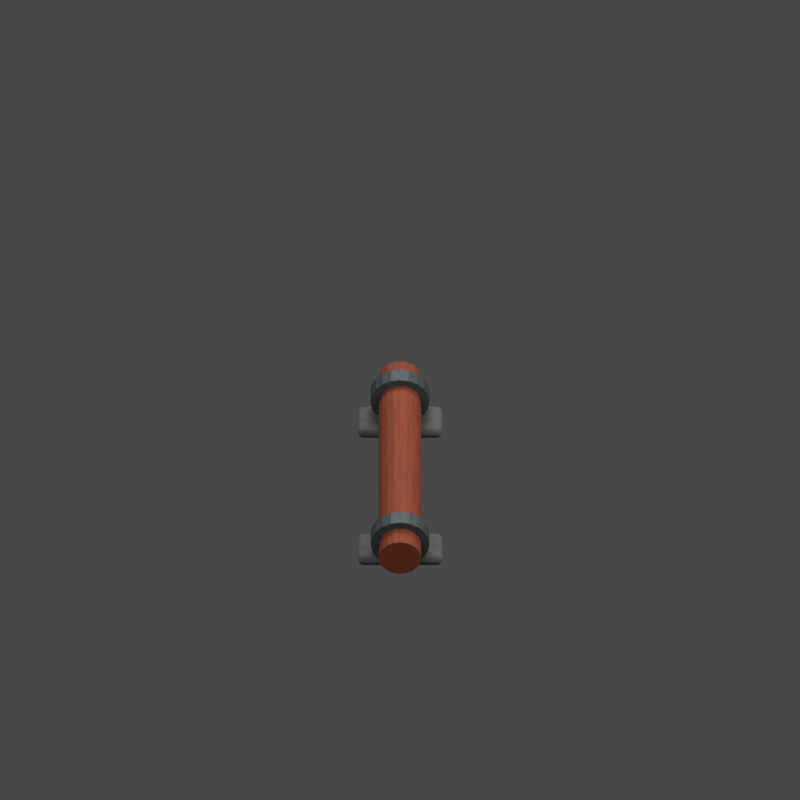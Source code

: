 # Source: pipe-ns.blend  (saved by Blender 5.2.45; exported with 4.5.12 LTS)
import bpy
from mathutils import Matrix  # noqa: F401  (used for matrix-valued properties, if any)

bpy.ops.wm.read_factory_settings(use_empty=True)
scene = bpy.context.scene
scene.name = 'FC2 Environment pipe-ns'

# ---- materials (node trees are filled in below, after node groups)
mat_fc2_concrete_001 = bpy.data.materials.new('FC2 concrete.001')
mat_fc2_concrete_001.diffuse_color = (0.115, 0.125, 0.123, 1.0)
mat_fc2_rust_001 = bpy.data.materials.new('FC2 rust.001')
mat_fc2_rust_001.diffuse_color = (0.3, 0.065, 0.028, 1.0)
mat_fc2_iron_001 = bpy.data.materials.new('FC2 iron.001')
mat_fc2_iron_001.diffuse_color = (0.1, 0.13, 0.14, 1.0)

# ---- material node trees
mat_fc2_concrete_001.use_nodes = True; mat_fc2_concrete_001.node_tree.nodes.clear()
_N = mat_fc2_concrete_001.node_tree.nodes; _L = mat_fc2_concrete_001.node_tree.links
n0 = _N.new('ShaderNodeBsdfPrincipled'); n0.name = 'Principled BSDF'; n0.location = (-200, 100)
n0.inputs[2].default_value = 0.96
n0.inputs[10].default_value = 0.005
n0.inputs[27].default_value = (0.115, 0.125, 0.123, 1.0)
n1 = _N.new('ShaderNodeOutputMaterial'); n1.name = 'Material Output'; n1.location = (200, 100)
n2 = _N.new('ShaderNodeTexNoise'); n2.name = 'Noise Texture'; n2.location = (0, 0)
n2.width = 160
n2.inputs[2].default_value = 8.0
n2.inputs[3].default_value = 3.0
n3 = _N.new('ShaderNodeValToRGB'); n3.name = 'Color Ramp'; n3.location = (0, 0)
while len(n3.color_ramp.elements) > 1: n3.color_ramp.elements.remove(n3.color_ramp.elements[-1])
n3.color_ramp.elements[0].position = 0.2; n3.color_ramp.elements[0].color = (0.07475, 0.08125, 0.07995, 1.0)
_e = n3.color_ramp.elements.new(0.8); _e.color = (0.115, 0.125, 0.123, 1.0)
n4 = _N.new('ShaderNodeBump'); n4.name = 'Bump'; n4.location = (0, 0)
n4.inputs[0].default_value = 0.12
n4.inputs[1].default_value = 0.015
_L.new(n0.outputs[0], n1.inputs[0])
_L.new(n2.outputs[0], n3.inputs[0])
_L.new(n3.outputs[0], n0.inputs[0])
_L.new(n2.outputs[0], n4.inputs[3])
_L.new(n4.outputs[0], n0.inputs[5])
n1.is_active_output = True
mat_fc2_rust_001.use_nodes = True; mat_fc2_rust_001.node_tree.nodes.clear()
_N = mat_fc2_rust_001.node_tree.nodes; _L = mat_fc2_rust_001.node_tree.links
n0 = _N.new('ShaderNodeBsdfPrincipled'); n0.name = 'Principled BSDF'; n0.location = (-200, 100)
n0.inputs[1].default_value = 0.3
n0.inputs[2].default_value = 0.8
n0.inputs[10].default_value = 0.005
n0.inputs[27].default_value = (0.3, 0.065, 0.028, 1.0)
n1 = _N.new('ShaderNodeOutputMaterial'); n1.name = 'Material Output'; n1.location = (200, 100)
n2 = _N.new('ShaderNodeTexNoise'); n2.name = 'Noise Texture'; n2.location = (0, 0)
n2.width = 160
n2.inputs[2].default_value = 8.0
n2.inputs[3].default_value = 3.0
n3 = _N.new('ShaderNodeValToRGB'); n3.name = 'Color Ramp'; n3.location = (0, 0)
while len(n3.color_ramp.elements) > 1: n3.color_ramp.elements.remove(n3.color_ramp.elements[-1])
n3.color_ramp.elements[0].position = 0.2; n3.color_ramp.elements[0].color = (0.195, 0.04225, 0.0182, 1.0)
_e = n3.color_ramp.elements.new(0.8); _e.color = (0.3, 0.065, 0.028, 1.0)
n4 = _N.new('ShaderNodeBump'); n4.name = 'Bump'; n4.location = (0, 0)
n4.inputs[0].default_value = 0.12
n4.inputs[1].default_value = 0.015
_L.new(n0.outputs[0], n1.inputs[0])
_L.new(n2.outputs[0], n3.inputs[0])
_L.new(n3.outputs[0], n0.inputs[0])
_L.new(n2.outputs[0], n4.inputs[3])
_L.new(n4.outputs[0], n0.inputs[5])
n1.is_active_output = True
mat_fc2_iron_001.use_nodes = True; mat_fc2_iron_001.node_tree.nodes.clear()
_N = mat_fc2_iron_001.node_tree.nodes; _L = mat_fc2_iron_001.node_tree.links
n0 = _N.new('ShaderNodeBsdfPrincipled'); n0.name = 'Principled BSDF'; n0.location = (-200, 100)
n0.inputs[1].default_value = 0.65
n0.inputs[2].default_value = 0.64
n0.inputs[10].default_value = 0.005
n0.inputs[27].default_value = (0.1, 0.13, 0.14, 1.0)
n1 = _N.new('ShaderNodeOutputMaterial'); n1.name = 'Material Output'; n1.location = (200, 100)
n2 = _N.new('ShaderNodeTexNoise'); n2.name = 'Noise Texture'; n2.location = (0, 0)
n2.width = 160
n2.inputs[2].default_value = 8.0
n2.inputs[3].default_value = 3.0
n3 = _N.new('ShaderNodeValToRGB'); n3.name = 'Color Ramp'; n3.location = (0, 0)
while len(n3.color_ramp.elements) > 1: n3.color_ramp.elements.remove(n3.color_ramp.elements[-1])
n3.color_ramp.elements[0].position = 0.2; n3.color_ramp.elements[0].color = (0.065, 0.0845, 0.091, 1.0)
_e = n3.color_ramp.elements.new(0.8); _e.color = (0.1, 0.13, 0.14, 1.0)
n4 = _N.new('ShaderNodeBump'); n4.name = 'Bump'; n4.location = (0, 0)
n4.inputs[0].default_value = 0.12
n4.inputs[1].default_value = 0.015
_L.new(n0.outputs[0], n1.inputs[0])
_L.new(n2.outputs[0], n3.inputs[0])
_L.new(n3.outputs[0], n0.inputs[0])
_L.new(n2.outputs[0], n4.inputs[3])
_L.new(n4.outputs[0], n0.inputs[5])
n1.is_active_output = True

# ---- world
world_fc2_studio_environment_pipe_ns = bpy.data.worlds.new('FC2 studio Environment pipe-ns'); scene.world = world_fc2_studio_environment_pipe_ns
world_fc2_studio_environment_pipe_ns.use_nodes = True; world_fc2_studio_environment_pipe_ns.node_tree.nodes.clear()
_N = world_fc2_studio_environment_pipe_ns.node_tree.nodes; _L = world_fc2_studio_environment_pipe_ns.node_tree.links
n0 = _N.new('ShaderNodeBackground'); n0.name = 'Background'; n0.location = (-200, 100)
n0.inputs[0].default_value = (0.3, 0.3, 0.3, 1.0)
n0.inputs[1].default_value = 0.35
n1 = _N.new('ShaderNodeOutputWorld'); n1.name = 'World Output'; n1.location = (200, 100)
_L.new(n0.outputs[0], n1.inputs[0])
n1.is_active_output = True

# ---- cameras
cam_camera_005 = bpy.data.cameras.new('Camera.005')
cam_camera_005.type = 'ORTHO'
cam_camera_005.ortho_scale = 4.9

# ---- lights
light_area_015 = bpy.data.lights.new('Area.015', 'AREA')
light_area_015.color = (1.0, 0.96, 0.9)
light_area_015.energy = 450.0
light_area_015.size = 5.0
light_area_015.size_y = 1.0
light_area_016 = bpy.data.lights.new('Area.016', 'AREA')
light_area_016.color = (1.0, 0.96, 0.9)
light_area_016.energy = 292.5
light_area_016.size = 4.0
light_area_016.size_y = 1.0
light_area_017 = bpy.data.lights.new('Area.017', 'AREA')
light_area_017.color = (1.0, 0.96, 0.9)
light_area_017.energy = 540.0
light_area_017.size = 3.0
light_area_017.size_y = 1.0

# ---- meshes
me_cube_022 = bpy.data.meshes.new('Cube.022')
me_cube_022.from_pydata([(-0.12, -0.26, -0.04), (-0.12, -0.26, 0.04), (-0.12, 0.26, -0.04), (-0.12, 0.26, 0.04), (0.12, -0.26, -0.04), (0.12, -0.26, 0.04), (0.12, 0.26, -0.04), (0.12, 0.26, 0.04)], [], [(0, 1, 3, 2), (2, 3, 7, 6), (6, 7, 5, 4), (4, 5, 1, 0), (2, 6, 4, 0), (7, 3, 1, 5)])
_uv = me_cube_022.uv_layers.new(name='UVMap')
_uv.uv.foreach_set('vector', [0.375, 0.0, 0.625, 0.0, 0.625, 0.25, 0.375, 0.25, 0.375, 0.25, 0.625, 0.25, 0.625, 0.5, 0.375, 0.5, 0.375, 0.5, 0.625, 0.5, 0.625, 0.75, 0.375, 0.75, 0.375, 0.75, 0.625, 0.75, 0.625, 1.0, 0.375, 1.0, 0.125, 0.5, 0.375, 0.5, 0.375, 0.75, 0.125, 0.75, 0.625, 0.5, 0.875, 0.5, 0.875, 0.75, 0.625, 0.75])
me_cube_022.materials.append(mat_fc2_concrete_001)
me_cube_022.update()
me_cube_023 = bpy.data.meshes.new('Cube.023')
me_cube_023.from_pydata([(-0.12, -0.26, -0.04), (-0.12, -0.26, 0.04), (-0.12, 0.26, -0.04), (-0.12, 0.26, 0.04), (0.12, -0.26, -0.04), (0.12, -0.26, 0.04), (0.12, 0.26, -0.04), (0.12, 0.26, 0.04)], [], [(0, 1, 3, 2), (2, 3, 7, 6), (6, 7, 5, 4), (4, 5, 1, 0), (2, 6, 4, 0), (7, 3, 1, 5)])
_uv = me_cube_023.uv_layers.new(name='UVMap')
_uv.uv.foreach_set('vector', [0.375, 0.0, 0.625, 0.0, 0.625, 0.25, 0.375, 0.25, 0.375, 0.25, 0.625, 0.25, 0.625, 0.5, 0.375, 0.5, 0.375, 0.5, 0.625, 0.5, 0.625, 0.75, 0.375, 0.75, 0.375, 0.75, 0.625, 0.75, 0.625, 1.0, 0.375, 1.0, 0.125, 0.5, 0.375, 0.5, 0.375, 0.75, 0.125, 0.75, 0.625, 0.5, 0.875, 0.5, 0.875, 0.75, 0.625, 0.75])
me_cube_023.materials.append(mat_fc2_concrete_001)
me_cube_023.update()
me_cylinder_011 = bpy.data.meshes.new('Cylinder.011')
me_cylinder_011.from_pydata([(0.0, 0.13, -0.825), (0.0, 0.13, 0.825), (0.04017, 0.1236, -0.825), (0.04017, 0.1236, 0.825), (0.07641, 0.1052, -0.825), (0.07641, 0.1052, 0.825), (0.1052, 0.07641, -0.825), (0.1052, 0.07641, 0.825), (0.1236, 0.04017, -0.825), (0.1236, 0.04017, 0.825), (0.13, 0.0, -0.825), (0.13, 0.0, 0.825), (0.1236, -0.04017, -0.825), (0.1236, -0.04017, 0.825), (0.1052, -0.07641, -0.825), (0.1052, -0.07641, 0.825), (0.07641, -0.1052, -0.825), (0.07641, -0.1052, 0.825), (0.04017, -0.1236, -0.825), (0.04017, -0.1236, 0.825), (0.0, -0.13, -0.825), (0.0, -0.13, 0.825), (-0.04017, -0.1236, -0.825), (-0.04017, -0.1236, 0.825), (-0.07641, -0.1052, -0.825), (-0.07641, -0.1052, 0.825), (-0.1052, -0.07641, -0.825), (-0.1052, -0.07641, 0.825), (-0.1236, -0.04017, -0.825), (-0.1236, -0.04017, 0.825), (-0.13, 0.0, -0.825), (-0.13, 0.0, 0.825), (-0.1236, 0.04017, -0.825), (-0.1236, 0.04017, 0.825), (-0.1052, 0.07641, -0.825), (-0.1052, 0.07641, 0.825), (-0.07641, 0.1052, -0.825), (-0.07641, 0.1052, 0.825), (-0.04017, 0.1236, -0.825), (-0.04017, 0.1236, 0.825)], [], [(0, 1, 3, 2), (2, 3, 5, 4), (4, 5, 7, 6), (6, 7, 9, 8), (8, 9, 11, 10), (10, 11, 13, 12), (12, 13, 15, 14), (14, 15, 17, 16), (16, 17, 19, 18), (18, 19, 21, 20), (20, 21, 23, 22), (22, 23, 25, 24), (24, 25, 27, 26), (26, 27, 29, 28), (28, 29, 31, 30), (30, 31, 33, 32), (32, 33, 35, 34), (34, 35, 37, 36), (3, 1, 39, 37, 35, 33, 31, 29, 27, 25, 23, 21, 19, 17, 15, 13, 11, 9, 7, 5), (36, 37, 39, 38), (38, 39, 1, 0), (0, 2, 4, 6, 8, 10, 12, 14, 16, 18, 20, 22, 24, 26, 28, 30, 32, 34, 36, 38)])
_uv = me_cylinder_011.uv_layers.new(name='UVMap')
_uv.uv.foreach_set('vector', [1.0, 0.5, 1.0, 1.0, 0.95, 1.0, 0.95, 0.5, 0.95, 0.5, 0.95, 1.0, 0.9, 1.0, 0.9, 0.5, 0.9, 0.5, 0.9, 1.0, 0.85, 1.0, 0.85, 0.5, 0.85, 0.5, 0.85, 1.0, 0.8, 1.0, 0.8, 0.5, 0.8, 0.5, 0.8, 1.0, 0.75, 1.0, 0.75, 0.5, 0.75, 0.5, 0.75, 1.0, 0.7, 1.0, 0.7, 0.5, 0.7, 0.5, 0.7, 1.0, 0.65, 1.0, 0.65, 0.5, 0.65, 0.5, 0.65, 1.0, 0.6, 1.0, 0.6, 0.5, 0.6, 0.5, 0.6, 1.0, 0.55, 1.0, 0.55, 0.5, 0.55, 0.5, 0.55, 1.0, 0.5, 1.0, 0.5, 0.5, 0.5, 0.5, 0.5, 1.0, 0.45, 1.0, 0.45, 0.5, 0.45, 0.5, 0.45, 1.0, 0.4, 1.0, 0.4, 0.5, 0.4, 0.5, 0.4, 1.0, 0.35, 1.0, 0.35, 0.5, 0.35, 0.5, 0.35, 1.0, 0.3, 1.0, 0.3, 0.5, 0.3, 0.5, 0.3, 1.0, 0.25, 1.0, 0.25, 0.5, 0.25, 0.5, 0.25, 1.0, 0.2, 1.0, 0.2, 0.5, 0.2, 0.5, 0.2, 1.0, 0.15, 1.0, 0.15, 0.5, 0.15, 0.5, 0.15, 1.0, 0.1, 1.0, 0.1, 0.5, 0.3242, 0.4783, 0.25, 0.49, 0.1758, 0.4783, 0.1089, 0.4442, 0.05584, 0.3911, 0.02175, 0.3242, 0.01, 0.25, 0.02175, 0.1758, 0.05584, 0.1089, 0.1089, 0.05584, 0.1758, 0.02175, 0.25, 0.01, 0.3242, 0.02175, 0.3911, 0.05584, 0.4442, 0.1089, 0.4783, 0.1758, 0.49, 0.25, 0.4783, 0.3242, 0.4442, 0.3911, 0.3911, 0.4442, 0.1, 0.5, 0.1, 1.0, 0.05, 1.0, 0.05, 0.5, 0.05, 0.5, 0.05, 1.0, -1.565e-07, 1.0, -1.565e-07, 0.5, 0.75, 0.49, 0.8242, 0.4783, 0.8911, 0.4442, 0.9442, 0.3911, 0.9783, 0.3242, 0.99, 0.25, 0.9783, 0.1758, 0.9442, 0.1089, 0.8911, 0.05584, 0.8242, 0.02175, 0.75, 0.01, 0.6758, 0.02175, 0.6089, 0.05584, 0.5558, 0.1089, 0.5217, 0.1758, 0.51, 0.25, 0.5217, 0.3242, 0.5558, 0.3911, 0.6089, 0.4442, 0.6758, 0.4783])
me_cylinder_011.materials.append(mat_fc2_rust_001)
me_cylinder_011.update()
me_cylinder_012 = bpy.data.meshes.new('Cylinder.012')
me_cylinder_012.from_pydata([(0.0, 0.18, -0.05), (0.0, 0.18, 0.05), (0.05562, 0.1712, -0.05), (0.05562, 0.1712, 0.05), (0.1058, 0.1456, -0.05), (0.1058, 0.1456, 0.05), (0.1456, 0.1058, -0.05), (0.1456, 0.1058, 0.05), (0.1712, 0.05562, -0.05), (0.1712, 0.05562, 0.05), (0.18, 0.0, -0.05), (0.18, 0.0, 0.05), (0.1712, -0.05562, -0.05), (0.1712, -0.05562, 0.05), (0.1456, -0.1058, -0.05), (0.1456, -0.1058, 0.05), (0.1058, -0.1456, -0.05), (0.1058, -0.1456, 0.05), (0.05562, -0.1712, -0.05), (0.05562, -0.1712, 0.05), (0.0, -0.18, -0.05), (0.0, -0.18, 0.05), (-0.05562, -0.1712, -0.05), (-0.05562, -0.1712, 0.05), (-0.1058, -0.1456, -0.05), (-0.1058, -0.1456, 0.05), (-0.1456, -0.1058, -0.05), (-0.1456, -0.1058, 0.05), (-0.1712, -0.05562, -0.05), (-0.1712, -0.05562, 0.05), (-0.18, 0.0, -0.05), (-0.18, 0.0, 0.05), (-0.1712, 0.05562, -0.05), (-0.1712, 0.05562, 0.05), (-0.1456, 0.1058, -0.05), (-0.1456, 0.1058, 0.05), (-0.1058, 0.1456, -0.05), (-0.1058, 0.1456, 0.05), (-0.05562, 0.1712, -0.05), (-0.05562, 0.1712, 0.05)], [], [(0, 1, 3, 2), (2, 3, 5, 4), (4, 5, 7, 6), (6, 7, 9, 8), (8, 9, 11, 10), (10, 11, 13, 12), (12, 13, 15, 14), (14, 15, 17, 16), (16, 17, 19, 18), (18, 19, 21, 20), (20, 21, 23, 22), (22, 23, 25, 24), (24, 25, 27, 26), (26, 27, 29, 28), (28, 29, 31, 30), (30, 31, 33, 32), (32, 33, 35, 34), (34, 35, 37, 36), (3, 1, 39, 37, 35, 33, 31, 29, 27, 25, 23, 21, 19, 17, 15, 13, 11, 9, 7, 5), (36, 37, 39, 38), (38, 39, 1, 0), (0, 2, 4, 6, 8, 10, 12, 14, 16, 18, 20, 22, 24, 26, 28, 30, 32, 34, 36, 38)])
_uv = me_cylinder_012.uv_layers.new(name='UVMap')
_uv.uv.foreach_set('vector', [1.0, 0.5, 1.0, 1.0, 0.95, 1.0, 0.95, 0.5, 0.95, 0.5, 0.95, 1.0, 0.9, 1.0, 0.9, 0.5, 0.9, 0.5, 0.9, 1.0, 0.85, 1.0, 0.85, 0.5, 0.85, 0.5, 0.85, 1.0, 0.8, 1.0, 0.8, 0.5, 0.8, 0.5, 0.8, 1.0, 0.75, 1.0, 0.75, 0.5, 0.75, 0.5, 0.75, 1.0, 0.7, 1.0, 0.7, 0.5, 0.7, 0.5, 0.7, 1.0, 0.65, 1.0, 0.65, 0.5, 0.65, 0.5, 0.65, 1.0, 0.6, 1.0, 0.6, 0.5, 0.6, 0.5, 0.6, 1.0, 0.55, 1.0, 0.55, 0.5, 0.55, 0.5, 0.55, 1.0, 0.5, 1.0, 0.5, 0.5, 0.5, 0.5, 0.5, 1.0, 0.45, 1.0, 0.45, 0.5, 0.45, 0.5, 0.45, 1.0, 0.4, 1.0, 0.4, 0.5, 0.4, 0.5, 0.4, 1.0, 0.35, 1.0, 0.35, 0.5, 0.35, 0.5, 0.35, 1.0, 0.3, 1.0, 0.3, 0.5, 0.3, 0.5, 0.3, 1.0, 0.25, 1.0, 0.25, 0.5, 0.25, 0.5, 0.25, 1.0, 0.2, 1.0, 0.2, 0.5, 0.2, 0.5, 0.2, 1.0, 0.15, 1.0, 0.15, 0.5, 0.15, 0.5, 0.15, 1.0, 0.1, 1.0, 0.1, 0.5, 0.3242, 0.4783, 0.25, 0.49, 0.1758, 0.4783, 0.1089, 0.4442, 0.05584, 0.3911, 0.02175, 0.3242, 0.01, 0.25, 0.02175, 0.1758, 0.05584, 0.1089, 0.1089, 0.05584, 0.1758, 0.02175, 0.25, 0.01, 0.3242, 0.02175, 0.3911, 0.05584, 0.4442, 0.1089, 0.4783, 0.1758, 0.49, 0.25, 0.4783, 0.3242, 0.4442, 0.3911, 0.3911, 0.4442, 0.1, 0.5, 0.1, 1.0, 0.05, 1.0, 0.05, 0.5, 0.05, 0.5, 0.05, 1.0, -1.565e-07, 1.0, -1.565e-07, 0.5, 0.75, 0.49, 0.8242, 0.4783, 0.8911, 0.4442, 0.9442, 0.3911, 0.9783, 0.3242, 0.99, 0.25, 0.9783, 0.1758, 0.9442, 0.1089, 0.8911, 0.05584, 0.8242, 0.02175, 0.75, 0.01, 0.6758, 0.02175, 0.6089, 0.05584, 0.5558, 0.1089, 0.5217, 0.1758, 0.51, 0.25, 0.5217, 0.3242, 0.5558, 0.3911, 0.6089, 0.4442, 0.6758, 0.4783])
me_cylinder_012.materials.append(mat_fc2_iron_001)
me_cylinder_012.update()
me_cylinder_013 = bpy.data.meshes.new('Cylinder.013')
me_cylinder_013.from_pydata([(0.0, 0.18, -0.05), (0.0, 0.18, 0.05), (0.05562, 0.1712, -0.05), (0.05562, 0.1712, 0.05), (0.1058, 0.1456, -0.05), (0.1058, 0.1456, 0.05), (0.1456, 0.1058, -0.05), (0.1456, 0.1058, 0.05), (0.1712, 0.05562, -0.05), (0.1712, 0.05562, 0.05), (0.18, 0.0, -0.05), (0.18, 0.0, 0.05), (0.1712, -0.05562, -0.05), (0.1712, -0.05562, 0.05), (0.1456, -0.1058, -0.05), (0.1456, -0.1058, 0.05), (0.1058, -0.1456, -0.05), (0.1058, -0.1456, 0.05), (0.05562, -0.1712, -0.05), (0.05562, -0.1712, 0.05), (0.0, -0.18, -0.05), (0.0, -0.18, 0.05), (-0.05562, -0.1712, -0.05), (-0.05562, -0.1712, 0.05), (-0.1058, -0.1456, -0.05), (-0.1058, -0.1456, 0.05), (-0.1456, -0.1058, -0.05), (-0.1456, -0.1058, 0.05), (-0.1712, -0.05562, -0.05), (-0.1712, -0.05562, 0.05), (-0.18, 0.0, -0.05), (-0.18, 0.0, 0.05), (-0.1712, 0.05562, -0.05), (-0.1712, 0.05562, 0.05), (-0.1456, 0.1058, -0.05), (-0.1456, 0.1058, 0.05), (-0.1058, 0.1456, -0.05), (-0.1058, 0.1456, 0.05), (-0.05562, 0.1712, -0.05), (-0.05562, 0.1712, 0.05)], [], [(0, 1, 3, 2), (2, 3, 5, 4), (4, 5, 7, 6), (6, 7, 9, 8), (8, 9, 11, 10), (10, 11, 13, 12), (12, 13, 15, 14), (14, 15, 17, 16), (16, 17, 19, 18), (18, 19, 21, 20), (20, 21, 23, 22), (22, 23, 25, 24), (24, 25, 27, 26), (26, 27, 29, 28), (28, 29, 31, 30), (30, 31, 33, 32), (32, 33, 35, 34), (34, 35, 37, 36), (3, 1, 39, 37, 35, 33, 31, 29, 27, 25, 23, 21, 19, 17, 15, 13, 11, 9, 7, 5), (36, 37, 39, 38), (38, 39, 1, 0), (0, 2, 4, 6, 8, 10, 12, 14, 16, 18, 20, 22, 24, 26, 28, 30, 32, 34, 36, 38)])
_uv = me_cylinder_013.uv_layers.new(name='UVMap')
_uv.uv.foreach_set('vector', [1.0, 0.5, 1.0, 1.0, 0.95, 1.0, 0.95, 0.5, 0.95, 0.5, 0.95, 1.0, 0.9, 1.0, 0.9, 0.5, 0.9, 0.5, 0.9, 1.0, 0.85, 1.0, 0.85, 0.5, 0.85, 0.5, 0.85, 1.0, 0.8, 1.0, 0.8, 0.5, 0.8, 0.5, 0.8, 1.0, 0.75, 1.0, 0.75, 0.5, 0.75, 0.5, 0.75, 1.0, 0.7, 1.0, 0.7, 0.5, 0.7, 0.5, 0.7, 1.0, 0.65, 1.0, 0.65, 0.5, 0.65, 0.5, 0.65, 1.0, 0.6, 1.0, 0.6, 0.5, 0.6, 0.5, 0.6, 1.0, 0.55, 1.0, 0.55, 0.5, 0.55, 0.5, 0.55, 1.0, 0.5, 1.0, 0.5, 0.5, 0.5, 0.5, 0.5, 1.0, 0.45, 1.0, 0.45, 0.5, 0.45, 0.5, 0.45, 1.0, 0.4, 1.0, 0.4, 0.5, 0.4, 0.5, 0.4, 1.0, 0.35, 1.0, 0.35, 0.5, 0.35, 0.5, 0.35, 1.0, 0.3, 1.0, 0.3, 0.5, 0.3, 0.5, 0.3, 1.0, 0.25, 1.0, 0.25, 0.5, 0.25, 0.5, 0.25, 1.0, 0.2, 1.0, 0.2, 0.5, 0.2, 0.5, 0.2, 1.0, 0.15, 1.0, 0.15, 0.5, 0.15, 0.5, 0.15, 1.0, 0.1, 1.0, 0.1, 0.5, 0.3242, 0.4783, 0.25, 0.49, 0.1758, 0.4783, 0.1089, 0.4442, 0.05584, 0.3911, 0.02175, 0.3242, 0.01, 0.25, 0.02175, 0.1758, 0.05584, 0.1089, 0.1089, 0.05584, 0.1758, 0.02175, 0.25, 0.01, 0.3242, 0.02175, 0.3911, 0.05584, 0.4442, 0.1089, 0.4783, 0.1758, 0.49, 0.25, 0.4783, 0.3242, 0.4442, 0.3911, 0.3911, 0.4442, 0.1, 0.5, 0.1, 1.0, 0.05, 1.0, 0.05, 0.5, 0.05, 0.5, 0.05, 1.0, -1.565e-07, 1.0, -1.565e-07, 0.5, 0.75, 0.49, 0.8242, 0.4783, 0.8911, 0.4442, 0.9442, 0.3911, 0.9783, 0.3242, 0.99, 0.25, 0.9783, 0.1758, 0.9442, 0.1089, 0.8911, 0.05584, 0.8242, 0.02175, 0.75, 0.01, 0.6758, 0.02175, 0.6089, 0.05584, 0.5558, 0.1089, 0.5217, 0.1758, 0.51, 0.25, 0.5217, 0.3242, 0.5558, 0.3911, 0.6089, 0.4442, 0.6758, 0.4783])
me_cylinder_013.materials.append(mat_fc2_iron_001)
me_cylinder_013.update()

# ---- objects
ob_fc2_sprite_camera_environment_pipe_ns = bpy.data.objects.new('FC2 sprite camera Environment pipe-ns', cam_camera_005)
ob_area_018 = bpy.data.objects.new('Area.018', light_area_015)
ob_area_019 = bpy.data.objects.new('Area.019', light_area_016)
ob_area_020 = bpy.data.objects.new('Area.020', light_area_017)
ob_fc2_environment_pipe_ns_ground_anchor = bpy.data.objects.new('FC2 Environment pipe-ns ground anchor', None)
ob_fc2_flush_support_shoe_002 = bpy.data.objects.new('FC2 flush support shoe.002', me_cube_022)
ob_fc2_flush_support_shoe_003 = bpy.data.objects.new('FC2 flush support shoe.003', me_cube_023)
ob_fc2_low_pressure_pipe_001 = bpy.data.objects.new('FC2 low pressure pipe.001', me_cylinder_011)
ob_fc2_pressure_collar_002 = bpy.data.objects.new('FC2 pressure collar.002', me_cylinder_012)
ob_fc2_pressure_collar_003 = bpy.data.objects.new('FC2 pressure collar.003', me_cylinder_013)

# ---- transforms, parenting, visibility, modifiers, constraints
ob_fc2_sprite_camera_environment_pipe_ns.location = (0.0, -8.0, 8.0)
ob_fc2_sprite_camera_environment_pipe_ns.rotation_euler = (0.8345, -0.0, 0.0)
ob_area_018.location = (-3.0, -4.0, 7.0)
ob_area_018.rotation_euler = (0.6747, 9.259e-08, -0.6435)
ob_area_019.location = (4.0, -1.0, 4.0)
ob_area_019.rotation_euler = (0.9033, 3.791e-08, 1.326)
ob_area_020.location = (0.0, 4.0, 6.0)
ob_area_020.rotation_euler = (0.6511, 5.298e-08, 3.142)
ob_fc2_environment_pipe_ns_ground_anchor.location = (0.0, 0.0, 0.0)
ob_fc2_environment_pipe_ns_ground_anchor.rotation_euler = (0.0, 0.0, 1.571)
ob_fc2_flush_support_shoe_002.parent = ob_fc2_environment_pipe_ns_ground_anchor
ob_fc2_flush_support_shoe_002.location = (-0.58, 0.0, 0.04)
_m = ob_fc2_flush_support_shoe_002.modifiers.new('Fabricated edges', 'BEVEL')
_m.width = 0.035
_m.width_pct = 0.035
_m.segments = 2
_m = ob_fc2_flush_support_shoe_002.modifiers.new('Face normals', 'WEIGHTED_NORMAL')
ob_fc2_flush_support_shoe_003.parent = ob_fc2_environment_pipe_ns_ground_anchor
ob_fc2_flush_support_shoe_003.location = (0.58, 0.0, 0.04)
_m = ob_fc2_flush_support_shoe_003.modifiers.new('Fabricated edges', 'BEVEL')
_m.width = 0.035
_m.width_pct = 0.035
_m.segments = 2
_m = ob_fc2_flush_support_shoe_003.modifiers.new('Face normals', 'WEIGHTED_NORMAL')
ob_fc2_low_pressure_pipe_001.parent = ob_fc2_environment_pipe_ns_ground_anchor
ob_fc2_low_pressure_pipe_001.location = (0.0, 0.0, 0.19)
ob_fc2_low_pressure_pipe_001.rotation_euler = (0.0, 1.571, 0.0)
ob_fc2_pressure_collar_002.parent = ob_fc2_environment_pipe_ns_ground_anchor
ob_fc2_pressure_collar_002.location = (-0.65, 0.0, 0.19)
ob_fc2_pressure_collar_002.rotation_euler = (0.0, 1.571, 0.0)
ob_fc2_pressure_collar_003.parent = ob_fc2_environment_pipe_ns_ground_anchor
ob_fc2_pressure_collar_003.location = (0.65, 0.0, 0.19)
ob_fc2_pressure_collar_003.rotation_euler = (0.0, 1.571, 0.0)

# ---- collection membership
scene.collection.objects.link(ob_fc2_sprite_camera_environment_pipe_ns)
scene.collection.objects.link(ob_area_018)
scene.collection.objects.link(ob_area_019)
scene.collection.objects.link(ob_area_020)
scene.collection.objects.link(ob_fc2_environment_pipe_ns_ground_anchor)
scene.collection.objects.link(ob_fc2_flush_support_shoe_002)
scene.collection.objects.link(ob_fc2_flush_support_shoe_003)
scene.collection.objects.link(ob_fc2_low_pressure_pipe_001)
scene.collection.objects.link(ob_fc2_pressure_collar_002)
scene.collection.objects.link(ob_fc2_pressure_collar_003)

# ---- scene / render settings (as saved in the file)
scene.camera = ob_fc2_sprite_camera_environment_pipe_ns
scene.frame_start = 1; scene.frame_end = 250; scene.frame_set(1)
scene.render.engine = 'CYCLES'
scene.render.image_settings.exr_codec = 'NONE'
scene.render.resolution_x = 128
scene.render.resolution_y = 128
scene.render.film_transparent = True
scene.render.use_bake_clear = False
scene.render.bake_margin = 0
scene.render.bake_bias = 0.0
scene.render.bake_samples = 0
scene.render.simplify_subdivision_render = 0
scene.render.simplify_child_particles_render = 0.0
scene.render.compositor_device = 'GPU'
scene.cycles.samples = 24
scene.eevee.use_volume_custom_range = False
scene.eevee.gtao_distance = 0.0
scene.eevee.use_fast_gi = False
scene.eevee.fast_gi_thickness_near = 0.1
scene.eevee.fast_gi_thickness_far = 0.0
scene.eevee.ray_tracing_options.screen_trace_thickness = 0.1
scene.view_settings.view_transform = 'Standard'
scene.view_settings.exposure = -0.7
bpy.context.view_layer.update()
